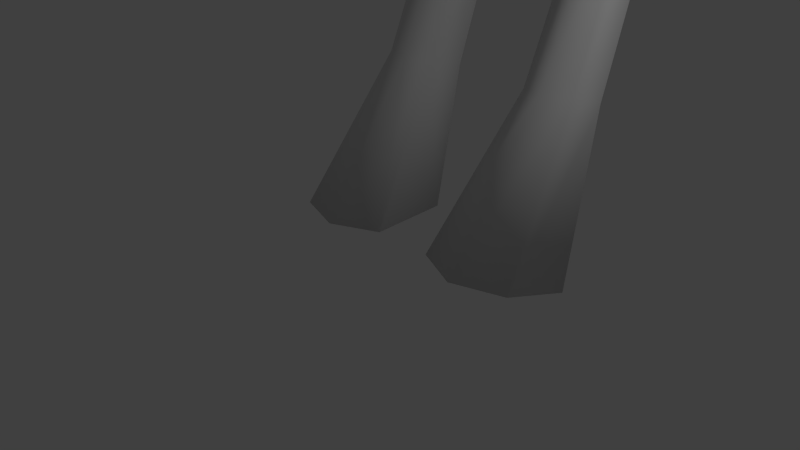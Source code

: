 # Source: monster3.blend  (saved by Blender 2.70.0; exported with 4.5.12 LTS)
import bpy
from mathutils import Matrix  # noqa: F401  (used for matrix-valued properties, if any)

bpy.ops.wm.read_factory_settings(use_empty=True)
scene = bpy.context.scene
scene.name = 'Scene'

# ---- collections
col_collection_1 = bpy.data.collections.new('Collection 1'); scene.collection.children.link(col_collection_1)

# ---- materials (node trees are filled in below, after node groups)
mat_material = bpy.data.materials.new('Material')
mat_material.alpha_threshold = 0.0
mat_material.use_transparent_shadow = False
mat_material.roughness = 0.5
mat_material.line_color = (0.0, 0.0, 0.0, 1.0)

# ---- material node trees

# ---- world
world_world = bpy.data.worlds.new('World'); scene.world = world_world
world_world.color = (0.05088, 0.05088, 0.05088)
world_world.use_sun_shadow = False
world_world.sun_shadow_jitter_overblur = 0.0
world_world.cycles.sampling_method = 'MANUAL'
world_world.cycles.sample_map_resolution = 256

# ---- cameras
cam_camera = bpy.data.cameras.new('Camera')
cam_camera.clip_end = 100.0
cam_camera.lens = 35.0
cam_camera.sensor_width = 32.0
cam_camera.sensor_height = 18.0
cam_camera.ortho_scale = 7.314
cam_camera.dof.focus_distance = 0.0
cam_camera.dof.aperture_fstop = 128.0

# ---- lights
light_lamp = bpy.data.lights.new('Lamp', 'POINT')
light_lamp.transmission_factor = 0.0
light_lamp.cutoff_distance = 30.0
light_lamp.energy = 100.0
light_lamp.shadow_buffer_clip_start = 1.001
light_lamp.shadow_soft_size = 0.1
light_lamp.shadow_maximum_resolution = 0.006
light_lamp.use_absolute_resolution = True
light_lamp.cycles.use_multiple_importance_sampling = False

# ---- meshes
me_cube = bpy.data.meshes.new('Cube')
me_cube.from_pydata([(0.0, -1.747, 20.54), (0.0, -1.704, 20.83), (0.0, -1.474, 21.15), (0.0, -1.215, 21.28), (0.1904, -1.46, 20.44), (0.523, -1.286, 20.55), (0.466, -1.237, 20.83), (0.0, -0.95, 21.3), (0.0, -0.5203, 21.57), (0.5274, 0.07789, 21.56), (1.244, 0.4686, 21.1), (1.33, 0.2312, 20.68), (1.316, -0.1726, 20.41), (0.3016, -1.531, 20.17), (0.5145, -1.344, 20.22), (0.7316, -0.9938, 20.27), (0.926, -0.3928, 20.39), (0.0, -1.557, 20.22), (0.0, -1.558, 20.44), (0.2977, -1.355, 20.86), (0.2111, -1.084, 21.07), (0.0, 0.2437, 21.89), (0.7067, 0.2922, 21.67), (1.431, 0.7853, 20.94), (1.088, -0.4984, 19.84), (0.6378, -0.9817, 19.72), (0.3413, -1.376, 19.76), (0.0, -1.48, 19.75), (0.9537, -0.1018, 21.08), (0.6074, -0.2735, 21.21), (0.4602, -0.4592, 21.05), (0.8505, -0.2296, 20.95), (0.7702, -0.7426, 20.18), (0.5694, -1.226, 20.14), (0.0, -1.466, 20.11), (0.0, -1.485, 19.52), (1.529, 0.5833, 20.52), (1.542, 0.4563, 20.28), (1.729, 0.242, 19.78), (1.308, -0.2433, 19.4), (1.112, -0.4777, 19.03), (0.6106, -0.9654, 19.37), (0.1162, -1.44, 21.14), (0.1785, -1.659, 20.83), (0.5464, -1.271, 19.76), (0.3331, -1.394, 20.12), (1.072, -0.3277, 20.37), (0.7814, -0.5707, 19.85), (0.8843, -0.2475, 20.8), (0.3553, -0.7011, 21.01), (0.4987, -0.2869, 21.34), (0.5546, -1.355, 20.58), (0.2639, -1.594, 20.51), (0.193, -1.722, 20.55), (0.2784, -1.568, 20.79), (0.5404, -1.328, 20.82), (0.5352, -1.417, 20.4), (0.7706, -1.017, 20.56), (0.799, -0.7803, 20.72), (0.4656, -1.039, 20.85), (0.6498, -0.3509, 20.96), (0.6333, -0.5051, 20.83), (1.092, 0.07309, 21.06), (1.163, 0.3572, 21.22), (0.8922, 0.05451, 21.31), (0.8824, 0.2496, 21.49), (0.8297, -0.1549, 21.19), (1.208, 0.268, 20.86), (1.448, 0.5375, 20.79), (1.134, -0.1119, 20.58), (0.5998, -1.138, 20.65), (0.0, 1.157, 22.0), (0.0, 2.074, 20.97), (0.0, 1.663, 21.39), (0.0, 2.164, 20.57), (0.0, -0.8598, 18.87), (0.5953, -0.1967, 21.59), (0.8753, 0.4385, 21.43), (1.446, 0.6486, 21.67), (1.975, 0.9644, 21.53), (1.453, 1.003, 21.53), (0.8721, 0.6287, 21.42), (1.601, 0.8789, 21.12), (1.044, 0.6833, 21.19), (1.451, 0.9671, 21.52), (0.8933, 0.6221, 21.39), (0.9894, 0.4308, 21.25), (0.549, 0.573, 21.67), (0.8714, 1.448, 21.12), (0.6032, 1.278, 21.47), (0.7735, 1.641, 20.68), (1.23, 1.243, 20.49), (1.212, 1.459, 20.01), (0.8213, -0.4978, 20.21), (0.7169, -0.7723, 20.12), (0.4105, -1.258, 20.32), (0.9415, 1.704, 19.42), (1.11, 1.225, 19.04), (1.498, 1.143, 19.67), (1.377, 0.1341, 19.5), (1.139, 0.4549, 18.98), (0.4822, -0.6942, 18.8), (0.5314, -0.1581, 18.67), (0.9256, 0.08651, 18.92), (0.0, -0.5254, 18.48), (0.5752, -0.4475, 21.43), (0.8505, -0.2134, 21.41), (0.8437, -0.05467, 21.54), (0.7581, -0.3031, 21.79), (0.7541, -0.4379, 21.75), (0.9142, -0.3457, 21.72), (0.9042, -0.2505, 21.76), (0.0, -0.72, 20.43), (0.0, 0.08299, 20.5), (0.0, 0.09355, 20.42), (0.0, -0.08512, 20.18), (0.0, -0.717, 20.01), (0.7169, -0.7482, 20.38), (0.5572, -1.011, 20.36), (0.5572, -1.012, 20.1), (0.4105, -1.257, 20.06), (0.4307, -1.406, 20.26), (0.4307, -1.406, 20.0), (0.5992, -1.23, 20.01), (0.5773, -1.151, 20.3), (0.737, -0.9152, 20.32), (0.737, -0.9217, 20.06), (0.8415, -0.6471, 20.15), (0.8433, -0.5982, 20.4), (0.2068, -1.512, 20.25), (0.2068, -1.518, 20.0), (0.0, -1.54, 20.25), (0.0, -1.54, 19.99), (0.4307, -1.406, 20.26), (0.4307, -1.406, 20.0), (0.5992, -1.23, 20.01), (0.5773, -1.151, 20.3), (0.737, -0.9152, 20.32), (0.737, -0.9217, 20.06), (0.8415, -0.6471, 20.15), (0.8433, -0.5982, 20.4), (0.2068, -1.512, 20.25), (0.2068, -1.518, 20.0), (0.0, -1.54, 20.25), (0.0, -1.54, 19.99), (0.8232, -0.4383, 20.46), (0.1866, -1.369, 20.31), (0.1866, -1.369, 20.06), (0.0, -1.387, 20.31), (0.0, -1.391, 20.05), (0.4105, -1.258, 20.32), (0.4105, -1.257, 20.06), (0.5572, -1.012, 20.1), (0.5572, -1.011, 20.36), (0.7169, -0.7482, 20.38), (0.7169, -0.7723, 20.12), (0.8213, -0.4978, 20.21), (0.8232, -0.4383, 20.46), (0.1866, -1.369, 20.31), (0.1866, -1.369, 20.06), (0.0, -1.387, 20.31), (0.0, -1.391, 20.05), (1.342, 1.481, 12.41), (1.854, 0.5569, 16.04), (2.943, 1.834, 17.5), (2.353, 0.8572, 16.69), (1.774, 1.741, 14.68), (6.777, 1.886, 16.33), (5.655, 1.888, 16.6), (4.855, 1.723, 16.76), (4.476, 1.084, 15.57), (2.566, 1.144, 15.7), (1.151, 0.1606, 14.88), (1.179, -0.07897, 15.65), (4.501, 1.042, 16.4), (0.0, -0.2414, 14.31), (3.36, 1.123, 16.42), (1.454, 3.049, 9.812), (0.0, 1.298, 9.05), (0.8858, 0.6824, 10.53), (1.233, 0.7481, 11.8), (0.8402, 0.7468, 12.32), (8.086, 1.678, 16.56), (9.027, 1.678, 16.52), (10.74, 1.535, 16.33), (10.82, 1.588, 15.54), (9.116, 1.663, 15.28), (8.294, 1.801, 15.26), (6.855, 1.964, 15.45), (5.722, 2.013, 15.28), (4.534, 1.79, 15.15), (2.395, 1.735, 15.41), (3.936, 1.685, 16.93), (2.21, 1.694, 17.59), (1.771, 0.7711, 16.85), (1.279, 0.2835, 16.39), (0.6803, 0.1764, 16.24), (5.565, 1.135, 15.68), (5.528, 1.064, 16.24), (6.791, 1.499, 16.08), (6.842, 1.499, 15.79), (6.456, 1.886, 16.35), (6.589, 1.983, 15.45), (6.47, 1.499, 16.1), (6.498, 1.499, 15.78), (8.013, 1.146, 16.25), (8.075, 1.045, 15.72), (9.036, 1.144, 16.18), (9.096, 1.115, 15.76), (10.53, 1.366, 16.1), (10.56, 1.366, 15.8), (0.0, 0.4239, 12.35), (0.0, -0.3751, 15.55), (0.0, -0.08006, 16.05), (2.704, 2.804, 15.6), (2.265, 2.609, 14.67), (1.711, 2.193, 12.63), (0.0, 0.4599, 11.65), (1.918, 1.295, 12.01), (4.984, 2.927, 15.5), (2.28, 2.205, 12.07), (1.863, 1.174, 10.74), (1.85, 1.47, 17.74), (1.261, 0.8925, 17.3), (0.9248, 0.5916, 16.94), (0.5276, 0.3898, 16.92), (0.0, 0.0333, 16.6), (1.51, 1.347, 18.52), (1.488, 0.7899, 18.16), (1.171, 0.4188, 18.0), (0.7307, 0.04226, 17.76), (0.0, -0.3362, 17.17), (0.0, 2.956, 19.76), (1.102, 2.282, 18.64), (2.317, 2.726, 17.52), (1.389, 3.473, 17.93), (0.0, 3.807, 18.61), (1.658, 2.389, 18.04), (0.9782, 2.899, 18.55), (3.057, 2.897, 17.24), (2.509, 3.345, 16.42), (5.71, 2.659, 15.68), (5.769, 2.645, 16.21), (4.044, 2.712, 16.75), (1.894, 3.941, 16.54), (4.934, 2.677, 16.38), (1.905, 3.144, 14.69), (0.8662, 4.22, 16.92), (0.0, 4.323, 17.12), (1.24, 3.836, 15.0), (0.4525, 4.18, 14.83), (0.0, 4.237, 14.84), (1.372, 3.0, 12.38), (0.8027, 3.381, 12.39), (0.25, 3.495, 12.38), (0.0, 3.513, 12.44), (6.452, 2.217, 16.09), (6.507, 2.241, 15.74), (6.791, 2.136, 16.09), (6.826, 2.19, 15.69), (8.142, 2.131, 16.11), (8.225, 2.133, 15.68), (10.58, 1.958, 15.69), (10.48, 1.914, 16.08), (9.085, 1.955, 15.58), (8.956, 2.01, 16.14), (1.723, 3.023, 11.8), (0.8454, 3.423, 11.66), (0.2277, 3.465, 11.72), (0.0, 3.474, 11.73), (0.0, 0.3911, 10.65), (2.186, 2.319, 10.76), (0.3586, 3.452, 9.47), (1.969, 2.326, 10.14), (1.698, 1.303, 10.1), (1.085, 0.9119, 9.842), (0.1476, 1.616, 9.169), (0.9562, 3.505, 9.373), (0.2084, 2.801, 9.232), (0.0, 2.931, 9.262), (0.0, 3.494, 9.526), (1.593, 3.33, 10.68), (1.065, 3.864, 10.7), (0.3002, 3.75, 10.82), (0.0, 3.776, 10.82), (0.0, 0.07275, 13.76), (0.9453, 0.4374, 13.95), (1.335, 1.616, 13.85), (0.0, 0.8727, 9.464), (0.3521, 1.099, 9.464), (2.167, 1.832, 8.722), (1.838, 1.118, 9.031), (1.146, 0.8393, 9.057), (0.1924, 1.271, 8.808), (0.2398, 2.649, 8.342), (1.031, 3.128, 8.384), (1.666, 2.887, 8.443), (2.021, 1.308, 8.181), (1.731, 0.8235, 8.341), (1.169, 0.6226, 8.394), (0.3698, 0.8948, 8.29), (0.2468, 1.945, 7.913), (1.043, 2.413, 7.761), (1.524, 2.186, 7.826), (1.729, 1.023, 7.188), (1.551, 0.7099, 7.292), (1.204, 0.5736, 7.328), (0.7418, 0.7431, 7.258), (0.7617, 1.394, 7.03), (1.125, 1.685, 6.935), (1.424, 1.544, 6.976), (1.798, 1.01, 6.572), (1.59, 0.7144, 6.518), (1.186, 0.5898, 6.487), (0.6942, 0.7564, 6.506), (0.6371, 1.377, 6.609), (1.095, 1.651, 6.661), (1.442, 1.521, 6.632), (1.964, 1.426, 5.968), (1.694, 1.109, 5.75), (1.167, 0.9803, 5.649), (0.5896, 1.165, 5.757), (0.5536, 1.834, 6.203), (1.048, 2.126, 6.407), (1.501, 1.99, 6.305), (1.7, 2.848, 4.628), (1.53, 2.674, 4.46), (1.198, 2.605, 4.384), (0.8913, 2.708, 4.471), (0.9103, 3.077, 4.816), (1.123, 3.237, 4.973), (1.408, 3.164, 4.895), (1.7, 3.006, 4.331), (1.53, 2.734, 4.232), (1.198, 2.644, 4.213), (0.8913, 2.772, 4.238), (0.9103, 3.591, 4.669), (1.123, 3.829, 4.77), (1.408, 3.71, 4.695), (1.793, 2.114, 1.938), (1.587, 1.822, 2.005), (1.187, 1.696, 2.026), (0.8169, 1.855, 1.978), (0.8398, 2.462, 1.829), (1.097, 2.733, 1.768), (1.441, 2.602, 1.793), (2.257, 0.9852, -0.02485), (1.875, 0.4272, -0.02485), (1.132, 0.1892, -0.02485), (0.4439, 0.4983, -0.02485), (0.4865, 1.664, -0.02486), (0.9638, 2.181, -0.02486), (1.603, 1.933, -0.02486), (1.699, 2.413, 13.85), (1.331, 3.076, 13.86), (1.003, 3.621, 14.02), (0.3569, 3.857, 14.05), (0.0, 3.895, 14.08), (0.6219, -0.1877, 21.12), (0.7539, -0.1431, 21.11), (0.64, -0.2217, 21.03), (0.7437, -0.1729, 21.03), (0.8731, -0.132, 21.07), (0.5204, -0.2775, 21.06)], [], [(3, 42, 20, 7), (1, 43, 42, 2), (6, 19, 54, 55), (53, 43, 1, 0), (6, 55, 51, 5), (21, 8, 9, 22), (67, 68, 23, 10), (12, 37, 36, 11), (24, 38, 37, 12), (25, 41, 39, 24), (38, 24, 39, 99), (26, 41, 25), (26, 27, 35, 41), (26, 45, 34, 27), (26, 44, 33, 45), (33, 44, 25, 32), (26, 25, 44), (32, 47, 46, 16), (25, 47, 32), (25, 24, 47), (24, 12, 46, 47), (7, 50, 9, 8), (50, 7, 20, 49), (19, 20, 42, 43), (53, 0, 18, 52), (52, 18, 4), (13, 4, 18, 17), (52, 4, 5, 51), (51, 55, 54, 52), (52, 54, 43, 53), (43, 54, 19), (60, 61, 48, 31), (29, 50, 49, 30), (11, 36, 68, 67), (14, 56, 13), (13, 56, 5, 4), (15, 57, 56, 14), (2, 42, 3), (30, 49, 61, 60), (10, 63, 62, 67), (64, 65, 107, 106), (29, 66, 64, 50), (28, 62, 64, 66), (62, 28, 31, 48), (62, 63, 65, 64), (46, 69, 48, 16), (67, 69, 12, 11), (19, 59, 49, 20), (49, 59, 58, 61), (16, 48, 61, 58), (62, 48, 69, 67), (69, 46, 12), (16, 58, 57, 15), (5, 56, 57, 70), (57, 58, 59, 70), (6, 59, 19), (6, 5, 70, 59), (80, 79, 82), (79, 80, 78), (77, 78, 80, 81), (81, 80, 82, 83), (79, 78, 84), (82, 79, 84), (83, 82, 84, 85), (77, 85, 84, 78), (83, 85, 77, 86), (63, 86, 77, 65), (63, 10, 83, 86), (77, 81, 87, 22), (22, 9, 65, 77), (22, 87, 71, 21), (81, 89, 71, 87), (83, 88, 89, 81), (72, 73, 89, 88), (89, 73, 71), (88, 90, 74, 72), (36, 91, 23, 68), (23, 88, 83, 10), (90, 88, 23, 91), (36, 37, 92, 91), (40, 39, 41), (41, 35, 75), (40, 102, 103, 39), (40, 41, 101, 102), (75, 104, 101, 41), (90, 91, 92, 74), (38, 98, 92, 37), (96, 74, 92, 98), (98, 38, 99, 100), (97, 96, 98, 100), (110, 111, 108, 109), (219, 190, 191, 214), (194, 193, 222, 223), (50, 64, 106, 105), (9, 50, 105, 76), (65, 9, 76, 107), (105, 106, 110, 109), (76, 105, 109, 108), (107, 76, 108, 111), (106, 107, 111, 110), (34, 45, 33, 116), (33, 32, 115, 116), (113, 114, 16), (32, 16, 114, 115), (16, 15, 112, 113), (15, 14, 17, 112), (14, 13, 17), (117, 94, 93, 145), (94, 117, 118, 119), (126, 125, 124, 123), (125, 126, 127, 128), (123, 124, 121, 122), (122, 121, 129, 130), (130, 129, 131, 132), (138, 137, 136, 135), (137, 138, 139, 140), (135, 136, 133, 134), (134, 133, 141, 142), (142, 141, 143, 144), (119, 118, 95, 120), (120, 95, 146, 147), (147, 146, 148, 149), (155, 154, 153, 152), (154, 155, 156, 157), (152, 153, 150, 151), (151, 150, 158, 159), (159, 158, 160, 161), (202, 204, 197, 189), (204, 200, 199, 203), (201, 168, 198, 203), (188, 200, 204, 202), (197, 204, 203, 198), (167, 201, 203, 199), (175, 172, 173, 212), (212, 173, 196, 213), (173, 163, 195, 196), (163, 165, 194, 195), (165, 164, 193, 194), (164, 165, 176, 192), (176, 174, 169, 192), (165, 163, 171, 176), (174, 176, 171, 170), (168, 169, 174, 198), (174, 170, 197, 198), (171, 191, 190, 170), (189, 197, 170, 190), (166, 191, 171, 172), (172, 171, 163, 173), (287, 286, 181, 162), (285, 211, 181, 286), (187, 206, 200, 188), (200, 206, 205, 199), (182, 167, 199, 205), (183, 182, 205, 207), (207, 205, 206, 208), (186, 208, 206, 187), (185, 210, 208, 186), (209, 207, 208, 210), (184, 183, 207, 209), (185, 184, 209, 210), (287, 353, 215, 166), (166, 215, 214, 191), (101, 104, 102), (39, 103, 100, 99), (224, 195, 194, 223), (225, 196, 195, 224), (213, 196, 225, 226), (223, 222, 227, 228), (224, 223, 228, 229), (225, 224, 229, 230), (226, 225, 230, 231), (230, 229, 103, 102), (229, 228, 100, 103), (231, 230, 102, 104), (228, 227, 97, 100), (97, 227, 233, 96), (96, 233, 232, 74), (222, 193, 234, 237), (222, 237, 233, 227), (235, 238, 237, 234), (236, 232, 238, 235), (232, 233, 237, 238), (192, 243, 239, 164), (169, 245, 243, 192), (169, 168, 242, 245), (240, 244, 234, 239), (214, 243, 245, 219), (240, 239, 243, 214), (164, 239, 234, 193), (241, 219, 245, 242), (235, 234, 244, 247), (236, 235, 247, 248), (215, 246, 240, 214), (244, 240, 246, 249), (247, 244, 249, 250), (248, 247, 250, 251), (353, 354, 246, 215), (355, 354, 252, 253), (356, 355, 253, 254), (357, 356, 254, 255), (241, 242, 256, 257), (257, 256, 258, 259), (259, 258, 260, 261), (260, 265, 264, 261), (183, 265, 260, 182), (182, 260, 258, 167), (201, 256, 242, 168), (167, 258, 256, 201), (186, 187, 261, 264), (202, 257, 259, 188), (219, 241, 189, 190), (187, 188, 259, 261), (189, 241, 257, 202), (184, 263, 265, 183), (185, 186, 264, 262), (263, 262, 264, 265), (180, 181, 211, 217), (180, 218, 162, 181), (218, 220, 216, 162), (220, 266, 252, 216), (253, 252, 266, 267), (254, 253, 267, 268), (255, 254, 268, 269), (249, 246, 354, 355), (250, 249, 355, 356), (283, 282, 277, 272), (273, 177, 281, 271), (221, 274, 273, 271), (179, 275, 274, 221), (288, 289, 179, 270), (179, 180, 217, 270), (179, 221, 218, 180), (221, 271, 220, 218), (266, 220, 271, 281), (267, 266, 281, 282), (268, 267, 282, 283), (269, 268, 283, 284), (275, 179, 289, 276), (276, 289, 288, 178), (178, 279, 278, 276), (279, 272, 277, 278), (280, 272, 279), (175, 285, 286, 172), (216, 252, 354, 353), (177, 273, 290, 296), (275, 276, 293, 292), (276, 278, 294, 293), (274, 275, 292, 291), (273, 274, 291, 290), (296, 290, 297, 303), (295, 296, 303, 302), (294, 295, 302, 301), (293, 294, 301, 300), (292, 293, 300, 299), (291, 292, 299, 298), (290, 291, 298, 297), (303, 297, 304, 310), (302, 303, 310, 309), (301, 302, 309, 308), (300, 301, 308, 307), (299, 300, 307, 306), (298, 299, 306, 305), (297, 298, 305, 304), (310, 304, 311, 317), (309, 310, 317, 316), (308, 309, 316, 315), (307, 308, 315, 314), (306, 307, 314, 313), (305, 306, 313, 312), (304, 305, 312, 311), (317, 311, 318, 324), (316, 317, 324, 323), (315, 316, 323, 322), (314, 315, 322, 321), (313, 314, 321, 320), (312, 313, 320, 319), (311, 312, 319, 318), (324, 318, 325, 331), (323, 324, 331, 330), (322, 323, 330, 329), (321, 322, 329, 328), (320, 321, 328, 327), (319, 320, 327, 326), (318, 319, 326, 325), (331, 325, 332, 338), (330, 331, 338, 337), (329, 330, 337, 336), (328, 329, 336, 335), (327, 328, 335, 334), (326, 327, 334, 333), (325, 326, 333, 332), (338, 332, 339, 345), (337, 338, 345, 344), (336, 337, 344, 343), (335, 336, 343, 342), (334, 335, 342, 341), (333, 334, 341, 340), (332, 333, 340, 339), (345, 339, 346, 352), (344, 345, 352, 351), (343, 344, 351, 350), (342, 343, 350, 349), (341, 342, 349, 348), (340, 341, 348, 347), (339, 340, 347, 346), (166, 172, 286, 287), (278, 277, 295, 294), (277, 177, 296, 295), (346, 347, 348, 352), (348, 349, 351, 352), (350, 351, 349), (162, 216, 353, 287), (282, 281, 177, 277), (284, 283, 272, 280), (251, 250, 356, 357), (28, 66, 359, 362), (66, 29, 358, 359), (30, 363, 358, 29), (30, 60, 360, 363), (31, 361, 360, 60), (28, 362, 361, 31), (359, 358, 360, 361), (362, 359, 361), (363, 360, 358)])
me_cube.polygons.foreach_set('use_smooth', [True] * 324)
me_cube.materials.append(mat_material)
me_cube.use_remesh_preserve_volume = False
me_cube.use_remesh_preserve_attributes = False
me_cube.use_mirror_vertex_groups = False
me_cube.update()

# ---- objects
ob_cube = bpy.data.objects.new('Cube', me_cube)
ob_lamp = bpy.data.objects.new('Lamp', light_lamp)
ob_camera = bpy.data.objects.new('Camera', cam_camera)

# ---- transforms, parenting, visibility, modifiers, constraints
ob_cube.location = (0.0, 0.0, 0.0)
ob_cube.lock_rotations_4d = False
ob_cube.empty_display_type = 'ARROWS'
ob_cube.lineart.crease_threshold = 0.0
_vg = ob_cube.vertex_groups.new(name='UpperTeeth')
_vg = ob_cube.vertex_groups.new(name='LowerTeeth')
_vg = ob_cube.vertex_groups.new(name='MouthRoof')
_vg = ob_cube.vertex_groups.new(name='FloorOfMouth')
_m = ob_cube.modifiers.new('Mirror', 'MIRROR')
_m.use_clip = True
ob_lamp.location = (4.076, 1.005, 5.904)
ob_lamp.rotation_euler = (0.6503, 0.05522, 1.866)
ob_lamp.lock_rotations_4d = False
ob_lamp.empty_display_type = 'ARROWS'
ob_lamp.color = (0.0, 0.0, 0.0, 0.0)
ob_lamp.lineart.crease_threshold = 0.0
ob_camera.location = (7.481, -6.508, 5.344)
ob_camera.rotation_euler = (1.109, 0.01082, 0.8149)
ob_camera.lock_rotations_4d = False
ob_camera.empty_display_type = 'ARROWS'
ob_camera.color = (0.0, 0.0, 0.0, 0.0)
ob_camera.display_type = 'WIRE'
ob_camera.lineart.crease_threshold = 0.0

# ---- collection membership
col_collection_1.objects.link(ob_cube)
col_collection_1.objects.link(ob_lamp)
col_collection_1.objects.link(ob_camera)

# ---- scene / render settings (as saved in the file)
scene.camera = ob_camera
scene.frame_start = 1; scene.frame_end = 250; scene.frame_set(1)
scene.render.engine = 'BLENDER_EEVEE_NEXT'
scene.render.resolution_percentage = 50
scene.render.dither_intensity = 0.0
scene.cycles.use_denoising = False
scene.cycles.samples = 10
scene.cycles.sampling_pattern = 'TABULATED_SOBOL'
scene.cycles.light_sampling_threshold = 0.0
scene.cycles.use_adaptive_sampling = False
scene.cycles.use_light_tree = False
scene.cycles.blur_glossy = 0.0
scene.cycles.volume_bounces = 1
scene.cycles.pixel_filter_type = 'GAUSSIAN'
scene.cycles.sample_clamp_indirect = 0.0
scene.view_settings.view_transform = 'Standard'
bpy.context.view_layer.update()
